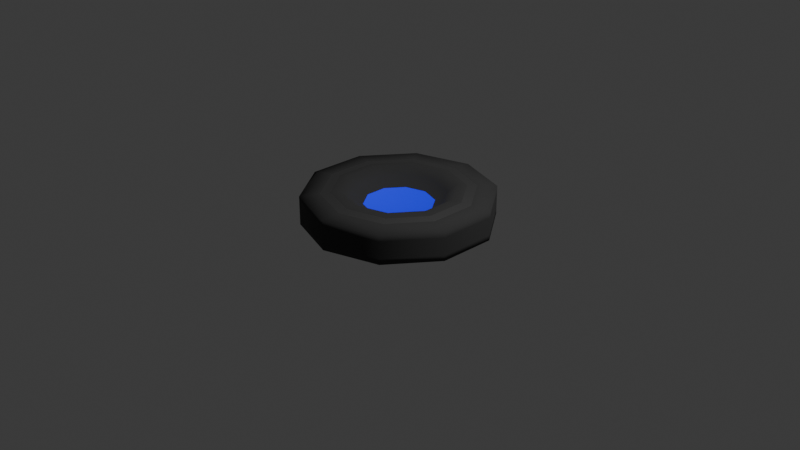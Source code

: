 # Source: MultiPurpose_Disc.blend  (saved by Blender 4.0.36; exported with 4.5.12 LTS)
import bpy
from mathutils import Matrix  # noqa: F401  (used for matrix-valued properties, if any)

bpy.ops.wm.read_factory_settings(use_empty=True)
scene = bpy.context.scene
scene.name = 'Scene'

# ---- collections
col_collection = bpy.data.collections.new('Collection'); scene.collection.children.link(col_collection)

# ---- materials (node trees are filled in below, after node groups)
mat_base = bpy.data.materials.new('Base')
mat_base.use_transparent_shadow = False
mat_indicator = bpy.data.materials.new('Indicator')
mat_indicator.alpha_threshold = 0.0
mat_indicator.use_transparent_shadow = False
mat_indicator.roughness = 0.5
mat_indicator.line_color = (0.0, 0.0, 0.0, 1.0)
mat_metal_ring = bpy.data.materials.new('Metal_Ring')
mat_metal_ring.use_transparent_shadow = False

# ---- material node trees
mat_base.use_nodes = True; mat_base.node_tree.nodes.clear()
_N = mat_base.node_tree.nodes; _L = mat_base.node_tree.links
n0 = _N.new('ShaderNodeBsdfPrincipled'); n0.name = 'Principled BSDF'; n0.location = (10, 300)
n0.inputs[0].default_value = (0.04689, 0.04689, 0.04689, 1.0)
n0.inputs[2].default_value = 1.0
n0.inputs[3].default_value = 1.45
n1 = _N.new('ShaderNodeOutputMaterial'); n1.name = 'Material Output'; n1.location = (300, 300)
_L.new(n0.outputs[0], n1.inputs[0])
n1.is_active_output = True
mat_indicator.use_nodes = True; mat_indicator.node_tree.nodes.clear()
_N = mat_indicator.node_tree.nodes; _L = mat_indicator.node_tree.links
n0 = _N.new('ShaderNodeOutputMaterial'); n0.name = 'Material Output'; n0.location = (300, 300)
n1 = _N.new('ShaderNodeBsdfPrincipled'); n1.name = 'Principled BSDF'; n1.location = (10, 300)
n1.inputs[0].default_value = (0.01764, 0.03434, 0.799, 1.0)
n1.inputs[3].default_value = 1.45
n1.inputs[27].default_value = (0.001508, 0.0003307, 0.1252, 1.0)
n1.inputs[28].default_value = 4.4
_L.new(n1.outputs[0], n0.inputs[0])
n0.is_active_output = True
mat_metal_ring.use_nodes = True; mat_metal_ring.node_tree.nodes.clear()
_N = mat_metal_ring.node_tree.nodes; _L = mat_metal_ring.node_tree.links
n0 = _N.new('ShaderNodeBsdfPrincipled'); n0.name = 'Principled BSDF'; n0.location = (10, 300)
n0.inputs[0].default_value = (0.2607, 0.2607, 0.2607, 1.0)
n0.inputs[1].default_value = 1.0
n0.inputs[2].default_value = 0.5275
n0.inputs[3].default_value = 1.45
n1 = _N.new('ShaderNodeOutputMaterial'); n1.name = 'Material Output'; n1.location = (300, 300)
_L.new(n0.outputs[0], n1.inputs[0])
n1.is_active_output = True

# ---- world
world_world = bpy.data.worlds.new('World'); scene.world = world_world
world_world.use_nodes = True; world_world.node_tree.nodes.clear()
_N = world_world.node_tree.nodes; _L = world_world.node_tree.links
n0 = _N.new('ShaderNodeOutputWorld'); n0.name = 'World Output'; n0.location = (300, 300)
n1 = _N.new('ShaderNodeBackground'); n1.name = 'Background'; n1.location = (10, 300)
n1.inputs[0].default_value = (0.05088, 0.05088, 0.05088, 1.0)
_L.new(n1.outputs[0], n0.inputs[0])
n0.is_active_output = True
world_world.color = (0.05088, 0.05088, 0.05088)
world_world.use_sun_shadow = False
world_world.sun_shadow_jitter_overblur = 0.0

# ---- cameras
cam_camera = bpy.data.cameras.new('Camera')
cam_camera.clip_end = 100.0
cam_camera.ortho_scale = 7.314

# ---- lights
light_light = bpy.data.lights.new('Light', 'POINT')
light_light.transmission_factor = 0.0
light_light.use_soft_falloff = False
light_light.energy = 1000.0
light_light.shadow_soft_size = 0.1
light_light.shadow_maximum_resolution = 0.006
light_light.use_absolute_resolution = True

# ---- meshes
me_circle = bpy.data.meshes.new('Circle')
me_circle.from_pydata([(0.0, 1.0, 0.0), (-0.5878, 0.809, 0.0), (-0.9511, 0.309, 0.0), (-0.9511, -0.309, 0.0), (-0.5878, -0.809, 0.0), (0.0, -1.0, 0.0), (0.5878, -0.809, 0.0), (0.9511, -0.309, 0.0), (0.9511, 0.309, 0.0), (0.5878, 0.809, 0.0), (0.0, 1.0, 0.3069), (-0.5878, 0.809, 0.3069), (-0.9511, 0.309, 0.3069), (-0.9511, -0.309, 0.3069), (-0.5878, -0.809, 0.3069), (0.0, -1.0, 0.3069), (0.5878, -0.809, 0.3069), (0.9511, -0.309, 0.3069), (0.9511, 0.309, 0.3069), (0.5878, 0.809, 0.3069), (2.459e-09, 0.5874, 0.3442), (-0.3453, 0.4752, 0.3442), (-0.5586, 0.1815, 0.3442), (-0.5586, -0.1815, 0.3442), (-0.3453, -0.4752, 0.3442), (2.459e-09, -0.5874, 0.3442), (0.3453, -0.4752, 0.3442), (0.5586, -0.1815, 0.3442), (0.5586, 0.1815, 0.3442), (0.3453, 0.4752, 0.3442), (1.539e-09, 0.488, 0.275), (-0.2868, 0.3948, 0.275), (-0.4641, 0.1508, 0.275), (-0.4641, -0.1508, 0.275), (-0.2868, -0.3948, 0.275), (1.539e-09, -0.488, 0.275), (0.2868, -0.3948, 0.275), (0.4641, -0.1508, 0.275), (0.4641, 0.1508, 0.275), (0.2868, 0.3948, 0.275), (1.901e-09, 0.3654, 0.1884), (-0.2148, 0.2956, 0.1884), (-0.3476, 0.1129, 0.1884), (-0.3476, -0.1129, 0.1884), (-0.2148, -0.2956, 0.1884), (1.901e-09, -0.3654, 0.1884), (0.2148, -0.2956, 0.1884), (0.3476, -0.1129, 0.1884), (0.3476, 0.1129, 0.1884), (0.2148, 0.2956, 0.1884), (-0.7549, -0.2453, 0.3255), (-0.4665, -0.6421, 0.3255), (1.23e-09, 0.7937, 0.3255), (-0.4665, 0.6421, 0.3255), (0.7549, -0.2453, 0.3255), (0.7549, 0.2453, 0.3255), (1.23e-09, -0.7937, 0.3255), (-0.7549, 0.2453, 0.3255), (0.4665, 0.6421, 0.3255), (0.4665, -0.6421, 0.3255), (-0.6568, -0.2134, 0.3349), (1.844e-09, 0.6905, 0.3349), (0.6568, -0.2134, 0.3349), (-0.4059, -0.5587, 0.3349), (-0.4059, 0.5587, 0.3349), (0.6568, 0.2134, 0.3349), (1.844e-09, -0.6905, 0.3349), (-0.6568, 0.2134, 0.3349), (0.4059, 0.5587, 0.3349), (0.4059, -0.5587, 0.3349), (0.5878, -0.809, 0.1534), (0.9511, -0.309, 0.1534), (-0.9511, -0.309, 0.1534), (-0.5878, -0.809, 0.1534), (0.0, 1.0, 0.1534), (-0.5878, 0.809, 0.1534), (0.9511, 0.309, 0.1534), (0.0, -1.0, 0.1534), (-0.9511, 0.309, 0.1534), (0.5878, 0.809, 0.1534), (0.5878, -0.809, 0.2446), (-0.9511, -0.309, 0.2446), (0.0, 1.0, 0.2446), (0.9511, -0.309, 0.2446), (-0.5878, -0.809, 0.2446), (-0.5878, 0.809, 0.2446), (0.9511, 0.309, 0.2446), (0.0, -1.0, 0.2446), (-0.9511, 0.309, 0.2446), (0.5878, 0.809, 0.2446), (0.9511, -0.309, 0.05764), (-0.5878, -0.809, 0.05764), (-0.5878, 0.809, 0.05764), (0.9511, 0.309, 0.05764), (0.0, -1.0, 0.05764), (-0.9511, 0.309, 0.05764), (0.5878, 0.809, 0.05764), (0.5878, -0.809, 0.05764), (-0.9511, -0.309, 0.05764), (0.0, 1.0, 0.05764)], [], [(83, 80, 16, 17), (84, 81, 13, 14), (85, 82, 10, 11), (86, 83, 17, 18), (87, 84, 14, 15), (88, 85, 11, 12), (89, 86, 18, 19), (80, 87, 15, 16), (81, 88, 12, 13), (82, 89, 19, 10), (63, 60, 23, 24), (64, 61, 20, 21), (65, 62, 27, 28), (66, 63, 24, 25), (67, 64, 21, 22), (68, 65, 28, 29), (69, 66, 25, 26), (60, 67, 22, 23), (61, 68, 29, 20), (62, 69, 26, 27), (21, 20, 30, 31), (28, 27, 37, 38), (25, 24, 34, 35), (22, 21, 31, 32), (29, 28, 38, 39), (26, 25, 35, 36), (23, 22, 32, 33), (20, 29, 39, 30), (27, 26, 36, 37), (24, 23, 33, 34), (38, 37, 47, 48), (35, 34, 44, 45), (32, 31, 41, 42), (39, 38, 48, 49), (36, 35, 45, 46), (33, 32, 42, 43), (30, 39, 49, 40), (37, 36, 46, 47), (34, 33, 43, 44), (31, 30, 40, 41), (41, 40, 49, 48, 47, 46, 45, 44, 43, 42), (1, 2, 3, 4, 5, 6, 7, 8, 9, 0), (17, 16, 59, 54), (10, 19, 58, 52), (13, 12, 57, 50), (16, 15, 56, 59), (19, 18, 55, 58), (12, 11, 53, 57), (15, 14, 51, 56), (18, 17, 54, 55), (11, 10, 52, 53), (14, 13, 50, 51), (54, 59, 69, 62), (52, 58, 68, 61), (50, 57, 67, 60), (59, 56, 66, 69), (58, 55, 65, 68), (57, 53, 64, 67), (56, 51, 63, 66), (55, 54, 62, 65), (53, 52, 61, 64), (51, 50, 60, 63), (99, 96, 79, 74), (98, 95, 78, 72), (97, 94, 77, 70), (96, 93, 76, 79), (95, 92, 75, 78), (94, 91, 73, 77), (93, 90, 71, 76), (92, 99, 74, 75), (91, 98, 72, 73), (90, 97, 70, 71), (74, 79, 89, 82), (72, 78, 88, 81), (70, 77, 87, 80), (79, 76, 86, 89), (78, 75, 85, 88), (77, 73, 84, 87), (76, 71, 83, 86), (75, 74, 82, 85), (73, 72, 81, 84), (71, 70, 80, 83), (7, 6, 97, 90), (4, 3, 98, 91), (1, 0, 99, 92), (8, 7, 90, 93), (5, 4, 91, 94), (2, 1, 92, 95), (9, 8, 93, 96), (6, 5, 94, 97), (3, 2, 95, 98), (0, 9, 96, 99)])
me_circle.polygons.foreach_set('use_smooth', [True] * 92)
me_circle.polygons.foreach_set('material_index', [0, 0, 0, 0, 0, 0, 0, 0, 0, 0, 0, 0, 0, 0, 0, 0, 0, 0, 0, 0, 0, 0, 0, 0, 0, 0, 0, 0, 0, 0, 0, 0, 0, 0, 0, 0, 0, 0, 0, 0, 1, 0, 0, 0, 0, 0, 0, 0, 0, 0, 0, 0, 2, 2, 2, 2, 2, 2, 2, 2, 2, 2, 0, 0, 0, 0, 0, 0, 0, 0, 0, 0, 0, 0, 0, 0, 0, 0, 0, 0, 0, 0, 0, 0, 0, 0, 0, 0, 0, 0, 0, 0])
_uv = me_circle.uv_layers.new(name='UVMap')
_uv.uv.foreach_set('vector', [0.0, 0.0, 0.0, 0.0, 0.0, 0.0, 0.0, 0.0, 0.0, 0.0, 0.0, 0.0, 0.0, 0.0, 0.0, 0.0, 0.0, 0.0, 0.0, 0.0, 0.0, 0.0, 0.0, 0.0, 0.0, 0.0, 0.0, 0.0, 0.0, 0.0, 0.0, 0.0, 0.0, 0.0, 0.0, 0.0, 0.0, 0.0, 0.0, 0.0, 0.0, 0.0, 0.0, 0.0, 0.0, 0.0, 0.0, 0.0, 0.0, 0.0, 0.0, 0.0, 0.0, 0.0, 0.0, 0.0, 0.0, 0.0, 0.0, 0.0, 0.0, 0.0, 0.0, 0.0, 0.0, 0.0, 0.0, 0.0, 0.0, 0.0, 0.0, 0.0, 0.0, 0.0, 0.0, 0.0, 0.0, 0.0, 0.0, 0.0, 0.0, 0.0, 0.0, 0.0, 0.0, 0.0, 0.0, 0.0, 0.0, 0.0, 0.0, 0.0, 0.0, 0.0, 0.0, 0.0, 0.0, 0.0, 0.0, 0.0, 0.0, 0.0, 0.0, 0.0, 0.0, 0.0, 0.0, 0.0, 0.0, 0.0, 0.0, 0.0, 0.0, 0.0, 0.0, 0.0, 0.0, 0.0, 0.0, 0.0, 0.0, 0.0, 0.0, 0.0, 0.0, 0.0, 0.0, 0.0, 0.0, 0.0, 0.0, 0.0, 0.0, 0.0, 0.0, 0.0, 0.0, 0.0, 0.0, 0.0, 0.0, 0.0, 0.0, 0.0, 0.0, 0.0, 0.0, 0.0, 0.0, 0.0, 0.0, 0.0, 0.0, 0.0, 0.0, 0.0, 0.0, 0.0, 0.0, 0.0, 0.0, 0.0, 0.0, 0.0, 0.0, 0.0, 0.0, 0.0, 0.0, 0.0, 0.0, 0.0, 0.0, 0.0, 0.0, 0.0, 0.0, 0.0, 0.0, 0.0, 0.0, 0.0, 0.0, 0.0, 0.0, 0.0, 0.0, 0.0, 0.0, 0.0, 0.0, 0.0, 0.0, 0.0, 0.0, 0.0, 0.0, 0.0, 0.0, 0.0, 0.0, 0.0, 0.0, 0.0, 0.0, 0.0, 0.0, 0.0, 0.0, 0.0, 0.0, 0.0, 0.0, 0.0, 0.0, 0.0, 0.0, 0.0, 0.0, 0.0, 0.0, 0.0, 0.0, 0.0, 0.0, 0.0, 0.0, 0.0, 0.0, 0.0, 0.0, 0.0, 0.0, 0.0, 0.0, 0.0, 0.0, 0.0, 0.0, 0.0, 0.0, 0.0, 0.0, 0.0, 0.0, 0.0, 0.0, 0.0, 0.0, 0.0, 0.0, 0.0, 0.0, 0.0, 0.0, 0.0, 0.0, 0.0, 0.0, 0.0, 0.0, 0.0, 0.0, 0.0, 0.0, 0.0, 0.0, 0.0, 0.0, 0.0, 0.0, 0.0, 0.0, 0.0, 0.0, 0.0, 0.0, 0.0, 0.0, 0.0, 0.0, 0.0, 0.0, 0.0, 0.0, 0.0, 0.0, 0.0, 0.0, 0.0, 0.0, 0.0, 0.0, 0.0, 0.0, 0.0, 0.0, 0.0, 0.0, 0.0, 0.0, 0.0, 0.0, 0.0, 0.0, 0.0, 0.0, 0.0, 0.0, 0.0, 0.0, 0.0, 0.0, 0.0, 0.0, 0.0, 0.0, 0.0, 0.0, 0.0, 0.0, 0.0, 0.0, 0.0, 0.0, 0.0, 0.0, 0.0, 0.0, 0.0, 0.0, 0.0, 0.0, 0.0, 0.0, 0.0, 0.0, 0.0, 0.0, 0.0, 0.0, 0.0, 0.0, 0.0, 0.0, 0.0, 0.0, 0.0, 0.0, 0.0, 0.0, 0.0, 0.0, 0.0, 0.0, 0.0, 0.0, 0.0, 0.0, 0.0, 0.0, 0.0, 0.0, 0.0, 0.0, 0.0, 0.0, 0.0, 0.0, 0.0, 0.0, 0.0, 0.0, 0.0, 0.0, 0.0, 0.0, 0.0, 0.0, 0.0, 0.0, 0.0, 0.0, 0.0, 0.0, 0.0, 0.0, 0.0, 0.0, 0.0, 0.0, 0.0, 0.0, 0.0, 0.0, 0.0, 0.0, 0.0, 0.0, 0.0, 0.0, 0.0, 0.0, 0.0, 0.0, 0.0, 0.0, 0.0, 0.0, 0.0, 0.0, 0.0, 0.0, 0.0, 0.0, 0.0, 0.0, 0.0, 0.0, 0.0, 0.0, 0.0, 0.0, 0.0, 0.0, 0.0, 0.0, 0.0, 0.0, 0.0, 0.0, 0.0, 0.0, 0.0, 0.0, 0.0, 0.0, 0.0, 0.0, 0.0, 0.0, 0.0, 0.0, 0.0, 0.0, 0.0, 0.0, 0.0, 0.0, 0.0, 0.0, 0.0, 0.0, 0.0, 0.0, 0.0, 0.0, 0.0, 0.0, 0.0, 0.0, 0.0, 0.0, 0.0, 0.0, 0.0, 0.0, 0.0, 0.0, 0.0, 0.0, 0.0, 0.0, 0.0, 0.0, 0.0, 0.0, 0.0, 0.0, 0.0, 0.0, 0.0, 0.0, 0.0, 0.0, 0.0, 0.0, 0.0, 0.0, 0.0, 0.0, 0.0, 0.0, 0.0, 0.0, 0.0, 0.0, 0.0, 0.0, 0.0, 0.0, 0.0, 0.0, 0.0, 0.0, 0.0, 0.0, 0.0, 0.0, 0.0, 0.0, 0.0, 0.0, 0.0, 0.0, 0.0, 0.0, 0.0, 0.0, 0.0, 0.0, 0.0, 0.0, 0.0, 0.0, 0.0, 0.0, 0.0, 0.0, 0.0, 0.0, 0.0, 0.0, 0.0, 0.0, 0.0, 0.0, 0.0, 0.0, 0.0, 0.0, 0.0, 0.0, 0.0, 0.0, 0.0, 0.0, 0.0, 0.0, 0.0, 0.0, 0.0, 0.0, 0.0, 0.0, 0.0, 0.0, 0.0, 0.0, 0.0, 0.0, 0.0, 0.0, 0.0, 0.0, 0.0, 0.0, 0.0, 0.0, 0.0, 0.0, 0.0, 0.0, 0.0, 0.0, 0.0, 0.0, 0.0, 0.0, 0.0, 0.0, 0.0, 0.0, 0.0, 0.0, 0.0, 0.0, 0.0, 0.0, 0.0, 0.0, 0.0, 0.0, 0.0, 0.0, 0.0, 0.0, 0.0, 0.0, 0.0, 0.0, 0.0, 0.0, 0.0, 0.0, 0.0, 0.0, 0.0, 0.0, 0.0, 0.0, 0.0, 0.0, 0.0, 0.0, 0.0, 0.0, 0.0, 0.0, 0.0, 0.0, 0.0, 0.0, 0.0, 0.0, 0.0, 0.0, 0.0, 0.0, 0.0, 0.0, 0.0, 0.0, 0.0, 0.0, 0.0, 0.0, 0.0, 0.0, 0.0, 0.0, 0.0, 0.0, 0.0, 0.0, 0.0, 0.0, 0.0, 0.0, 0.0, 0.0, 0.0, 0.0, 0.0, 0.0, 0.0, 0.0, 0.0, 0.0, 0.0, 0.0, 0.0, 0.0, 0.0, 0.0, 0.0, 0.0, 0.0, 0.0, 0.0, 0.0, 0.0, 0.0, 0.0, 0.0, 0.0, 0.0, 0.0, 0.0, 0.0, 0.0, 0.0, 0.0, 0.0, 0.0, 0.0, 0.0, 0.0, 0.0, 0.0, 0.0, 0.0, 0.0, 0.0, 0.0, 0.0, 0.0, 0.0, 0.0, 0.0, 0.0, 0.0, 0.0, 0.0, 0.0, 0.0, 0.0, 0.0, 0.0, 0.0, 0.0, 0.0, 0.0, 0.0, 0.0, 0.0, 0.0, 0.0, 0.0, 0.0, 0.0, 0.0, 0.0, 0.0, 0.0, 0.0, 0.0, 0.0, 0.0, 0.0, 0.0, 0.0, 0.0, 0.0, 0.0, 0.0, 0.0, 0.0, 0.0, 0.0, 0.0, 0.0, 0.0, 0.0, 0.0, 0.0, 0.0, 0.0, 0.0, 0.0, 0.0, 0.0, 0.0, 0.0, 0.0, 0.0, 0.0, 0.0, 0.0, 0.0])
me_circle.materials.append(mat_base)
me_circle.materials.append(mat_indicator)
me_circle.materials.append(mat_metal_ring)
me_circle.update()

# ---- objects
ob_light = bpy.data.objects.new('Light', light_light)
ob_camera = bpy.data.objects.new('Camera', cam_camera)
ob_circle = bpy.data.objects.new('Circle', me_circle)

# ---- transforms, parenting, visibility, modifiers, constraints
ob_light.location = (4.076, 1.005, 5.904)
ob_light.rotation_euler = (0.6503, 0.05522, 1.866)
ob_light.lock_rotations_4d = False
ob_light.empty_display_type = 'ARROWS'
ob_light.color = (0.0, 0.0, 0.0, 0.0)
ob_light.lineart.crease_threshold = 0.0
ob_camera.location = (7.359, -6.926, 4.958)
ob_camera.rotation_euler = (1.109, 0.0, 0.8149)
ob_camera.lock_rotations_4d = False
ob_camera.empty_display_type = 'ARROWS'
ob_camera.color = (0.0, 0.0, 0.0, 0.0)
ob_camera.display_type = 'WIRE'
ob_camera.lineart.crease_threshold = 0.0
ob_circle.location = (0.0, 0.0, 0.0)
ob_circle.rotation_euler = (0.0, 6.283, 0.0)

# ---- collection membership
col_collection.objects.link(ob_light)
col_collection.objects.link(ob_camera)
col_collection.objects.link(ob_circle)

# ---- scene / render settings (as saved in the file)
scene.camera = ob_camera
scene.frame_start = 1; scene.frame_end = 250; scene.frame_set(1)
scene.render.engine = 'BLENDER_EEVEE_NEXT'
scene.cycles.sampling_pattern = 'TABULATED_SOBOL'
bpy.context.view_layer.update()
